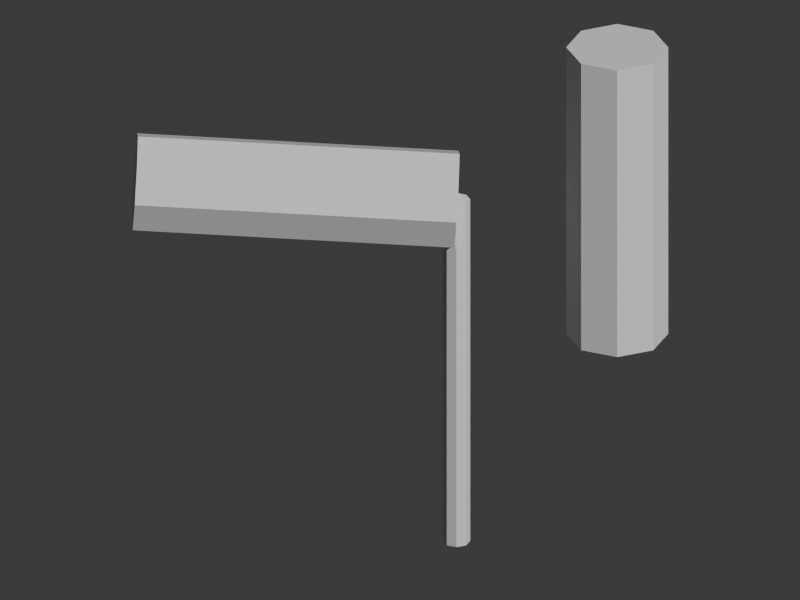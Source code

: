# Source: bamboo_take_tombo.blend  (saved by Blender 5.2.45; exported with 4.5.12 LTS)
import bpy
from mathutils import Matrix  # noqa: F401  (used for matrix-valued properties, if any)

bpy.ops.wm.read_factory_settings(use_empty=True)
scene = bpy.context.scene
scene.name = 'Scene'

# ---- collections
col_collection = bpy.data.collections.new('Collection'); scene.collection.children.link(col_collection)

# ---- materials (node trees are filled in below, after node groups)
mat_wood = bpy.data.materials.new('wood')
mat_wood.diffuse_color = (0.49, 0.27, 0.13, 1.0)
mat_bamboo = bpy.data.materials.new('bamboo')
mat_bamboo.diffuse_color = (0.65, 0.64, 0.32, 1.0)

# ---- material node trees
mat_wood.use_nodes = True; mat_wood.node_tree.nodes.clear()
_N = mat_wood.node_tree.nodes; _L = mat_wood.node_tree.links
n0 = _N.new('ShaderNodeBsdfPrincipled'); n0.name = 'Principled BSDF'; n0.location = (-200, 100)
n0.inputs[10].default_value = 0.005
n1 = _N.new('ShaderNodeOutputMaterial'); n1.name = 'Material Output'; n1.location = (200, 100)
_L.new(n0.outputs[0], n1.inputs[0])
n1.is_active_output = True
mat_bamboo.use_nodes = True; mat_bamboo.node_tree.nodes.clear()
_N = mat_bamboo.node_tree.nodes; _L = mat_bamboo.node_tree.links
n0 = _N.new('ShaderNodeBsdfPrincipled'); n0.name = 'Principled BSDF'; n0.location = (-200, 100)
n0.inputs[10].default_value = 0.005
n1 = _N.new('ShaderNodeOutputMaterial'); n1.name = 'Material Output'; n1.location = (200, 100)
_L.new(n0.outputs[0], n1.inputs[0])
n1.is_active_output = True

# ---- world
world_world = bpy.data.worlds.new('World'); scene.world = world_world
world_world.use_nodes = True; world_world.node_tree.nodes.clear()
_N = world_world.node_tree.nodes; _L = world_world.node_tree.links
n0 = _N.new('ShaderNodeOutputWorld'); n0.name = 'World Output'; n0.location = (200, 100)
n1 = _N.new('ShaderNodeBackground'); n1.name = 'Background'; n1.location = (-200, 100)
n1.inputs[0].default_value = (0.05088, 0.05088, 0.05088, 1.0)
_L.new(n1.outputs[0], n0.inputs[0])
n0.is_active_output = True
world_world.color = (0.05088, 0.05088, 0.05088)
world_world.sun_shadow_jitter_overblur = 0.0

# ---- cameras
cam_camera = bpy.data.cameras.new('Camera')
cam_camera.type = 'ORTHO'
cam_camera.ortho_scale = 2.45

# ---- meshes
me_cylinder = bpy.data.meshes.new('Cylinder')
me_cylinder.from_pydata([(0.0, 0.035, -0.49), (0.0, 0.035, 0.49), (0.02475, 0.02475, -0.49), (0.02475, 0.02475, 0.49), (0.035, 0.0, -0.49), (0.035, 0.0, 0.49), (0.02475, -0.02475, -0.49), (0.02475, -0.02475, 0.49), (0.0, -0.035, -0.49), (0.0, -0.035, 0.49), (-0.02475, -0.02475, -0.49), (-0.02475, -0.02475, 0.49), (-0.035, 0.0, -0.49), (-0.035, 0.0, 0.49), (-0.02475, 0.02475, -0.49), (-0.02475, 0.02475, 0.49)], [], [(0, 1, 3, 2), (2, 3, 5, 4), (4, 5, 7, 6), (6, 7, 9, 8), (8, 9, 11, 10), (10, 11, 13, 12), (3, 1, 15, 13, 11, 9, 7, 5), (12, 13, 15, 14), (14, 15, 1, 0), (0, 2, 4, 6, 8, 10, 12, 14)])
_uv = me_cylinder.uv_layers.new(name='UVMap')
_uv.uv.foreach_set('vector', [1.0, 0.5, 1.0, 1.0, 0.875, 1.0, 0.875, 0.5, 0.875, 0.5, 0.875, 1.0, 0.75, 1.0, 0.75, 0.5, 0.75, 0.5, 0.75, 1.0, 0.625, 1.0, 0.625, 0.5, 0.625, 0.5, 0.625, 1.0, 0.5, 1.0, 0.5, 0.5, 0.5, 0.5, 0.5, 1.0, 0.375, 1.0, 0.375, 0.5, 0.375, 0.5, 0.375, 1.0, 0.25, 1.0, 0.25, 0.5, 0.4197, 0.4197, 0.25, 0.49, 0.08029, 0.4197, 0.01, 0.25, 0.08029, 0.08029, 0.25, 0.01, 0.4197, 0.08029, 0.49, 0.25, 0.25, 0.5, 0.25, 1.0, 0.125, 1.0, 0.125, 0.5, 0.125, 0.5, 0.125, 1.0, 0.0, 1.0, 0.0, 0.5, 0.75, 0.49, 0.9197, 0.4197, 0.99, 0.25, 0.9197, 0.08029, 0.75, 0.01, 0.5803, 0.08029, 0.51, 0.25, 0.5803, 0.4197])
me_cylinder.materials.append(mat_wood)
me_cylinder.update()
me_cylinder_001 = bpy.data.meshes.new('Cylinder.001')
me_cylinder_001.from_pydata([(0.0, 0.13, -0.4108), (0.0, 0.13, 0.4108), (0.09192, 0.09192, -0.4108), (0.09192, 0.09192, 0.4108), (0.13, 0.0, -0.4108), (0.13, 0.0, 0.4108), (0.09192, -0.09192, -0.4108), (0.09192, -0.09192, 0.4108), (0.0, -0.13, -0.4108), (0.0, -0.13, 0.4108), (-0.09192, -0.09192, -0.4108), (-0.09192, -0.09192, 0.4108), (-0.13, 0.0, -0.4108), (-0.13, 0.0, 0.4108), (-0.09192, 0.09192, -0.4108), (-0.09192, 0.09192, 0.4108)], [], [(0, 1, 3, 2), (2, 3, 5, 4), (4, 5, 7, 6), (6, 7, 9, 8), (8, 9, 11, 10), (10, 11, 13, 12), (3, 1, 15, 13, 11, 9, 7, 5), (12, 13, 15, 14), (14, 15, 1, 0), (0, 2, 4, 6, 8, 10, 12, 14)])
_uv = me_cylinder_001.uv_layers.new(name='UVMap')
_uv.uv.foreach_set('vector', [1.0, 0.5, 1.0, 1.0, 0.875, 1.0, 0.875, 0.5, 0.875, 0.5, 0.875, 1.0, 0.75, 1.0, 0.75, 0.5, 0.75, 0.5, 0.75, 1.0, 0.625, 1.0, 0.625, 0.5, 0.625, 0.5, 0.625, 1.0, 0.5, 1.0, 0.5, 0.5, 0.5, 0.5, 0.5, 1.0, 0.375, 1.0, 0.375, 0.5, 0.375, 0.5, 0.375, 1.0, 0.25, 1.0, 0.25, 0.5, 0.4197, 0.4197, 0.25, 0.49, 0.08029, 0.4197, 0.01, 0.25, 0.08029, 0.08029, 0.25, 0.01, 0.4197, 0.08029, 0.49, 0.25, 0.25, 0.5, 0.25, 1.0, 0.125, 1.0, 0.125, 0.5, 0.125, 0.5, 0.125, 1.0, 0.0, 1.0, 0.0, 0.5, 0.75, 0.49, 0.9197, 0.4197, 0.99, 0.25, 0.9197, 0.08029, 0.75, 0.01, 0.5803, 0.08029, 0.51, 0.25, 0.5803, 0.4197])
me_cylinder_001.materials.append(mat_bamboo)
me_cylinder_001.update()
me_cylinder_002 = bpy.data.meshes.new('Cylinder.002')
me_cylinder_002.from_pydata([(0.0, 0.13, -0.4108), (0.0, 0.13, 0.4108), (0.09192, 0.09192, -0.4108), (0.09192, 0.09192, 0.4108), (0.13, 0.0, -0.4108), (0.13, 0.0, 0.4108), (0.09192, -0.09192, -0.4108), (0.09192, -0.09192, 0.4108), (0.0, -0.13, -0.4108), (0.0, -0.13, 0.4108), (-0.09192, -0.09192, -0.4108), (-0.09192, -0.09192, 0.4108), (-0.13, 0.0, -0.4108), (-0.13, 0.0, 0.4108), (-0.09192, 0.09192, -0.4108), (-0.09192, 0.09192, 0.4108)], [], [(0, 1, 3, 2), (2, 3, 5, 4), (4, 5, 7, 6), (6, 7, 9, 8), (8, 9, 11, 10), (10, 11, 13, 12), (3, 1, 15, 13, 11, 9, 7, 5), (12, 13, 15, 14), (14, 15, 1, 0), (0, 2, 4, 6, 8, 10, 12, 14)])
_uv = me_cylinder_002.uv_layers.new(name='UVMap')
_uv.uv.foreach_set('vector', [1.0, 0.5, 1.0, 1.0, 0.875, 1.0, 0.875, 0.5, 0.875, 0.5, 0.875, 1.0, 0.75, 1.0, 0.75, 0.5, 0.75, 0.5, 0.75, 1.0, 0.625, 1.0, 0.625, 0.5, 0.625, 0.5, 0.625, 1.0, 0.5, 1.0, 0.5, 0.5, 0.5, 0.5, 0.5, 1.0, 0.375, 1.0, 0.375, 0.5, 0.375, 0.5, 0.375, 1.0, 0.25, 1.0, 0.25, 0.5, 0.4197, 0.4197, 0.25, 0.49, 0.08029, 0.4197, 0.01, 0.25, 0.08029, 0.08029, 0.25, 0.01, 0.4197, 0.08029, 0.49, 0.25, 0.25, 0.5, 0.25, 1.0, 0.125, 1.0, 0.125, 0.5, 0.125, 0.5, 0.125, 1.0, 0.0, 1.0, 0.0, 0.5, 0.75, 0.49, 0.9197, 0.4197, 0.99, 0.25, 0.9197, 0.08029, 0.75, 0.01, 0.5803, 0.08029, 0.51, 0.25, 0.5803, 0.4197])
me_cylinder_002.materials.append(mat_bamboo)
me_cylinder_002.update()

# ---- objects
ob_bamboo_dragonfly_stem = bpy.data.objects.new('Bamboo dragonfly stem', me_cylinder)
ob_dragonfly_rotor = bpy.data.objects.new('Dragonfly rotor', me_cylinder_001)
ob_dragonfly_rotor_001 = bpy.data.objects.new('Dragonfly rotor.001', me_cylinder_002)
ob_turntable_camera = bpy.data.objects.new('Turntable_Camera', cam_camera)

# ---- transforms, parenting, visibility, modifiers, constraints
ob_bamboo_dragonfly_stem.location = (0.1729, 0.0, 0.5884)
ob_bamboo_dragonfly_stem.rotation_euler = (0.0, 0.0, -3.142)
ob_bamboo_dragonfly_stem.scale = (1.201, 1.201, 1.201)
ob_dragonfly_rotor.location = (-0.3195, 0.0, 1.207)
ob_dragonfly_rotor.rotation_euler = (1.51, 2.707e-08, -1.571)
ob_dragonfly_rotor.scale = (1.201, 1.201, 1.201)
ob_dragonfly_rotor_001.location = (0.6652, 0.0, 1.207)
ob_dragonfly_rotor_001.scale = (1.201, 1.201, 1.201)
ob_turntable_camera.location = (2.817e-16, -4.6, 3.2)
ob_turntable_camera.rotation_euler = (1.095, 3.154e-24, 6.123e-17)

# ---- collection membership
col_collection.objects.link(ob_bamboo_dragonfly_stem)
col_collection.objects.link(ob_dragonfly_rotor)
col_collection.objects.link(ob_dragonfly_rotor_001)
col_collection.objects.link(ob_turntable_camera)

# ---- scene / render settings (as saved in the file)
scene.camera = ob_turntable_camera
scene.frame_start = 1; scene.frame_end = 144; scene.frame_set(144)
scene.render.engine = 'BLENDER_WORKBENCH'
scene.render.resolution_x = 400
scene.render.resolution_y = 300
scene.render.bake_bias = 0.0
scene.render.bake_samples = 0
scene.render.compositor_device = 'GPU'
scene.eevee.use_volume_custom_range = False
scene.eevee.fast_gi_thickness_near = 0.1
scene.eevee.fast_gi_thickness_far = 0.0
scene.eevee.ray_tracing_options.screen_trace_thickness = 0.1
bpy.context.view_layer.update()

# ---- added for rendering (the .blend has no usable light): sun
light_auto_sun = bpy.data.lights.new('AutoSun', 'SUN')
light_auto_sun.energy = 3.0
light_auto_sun.angle = 0.0523599
ob_auto_sun = bpy.data.objects.new('AutoSun', light_auto_sun)
scene.collection.objects.link(ob_auto_sun)
ob_auto_sun.rotation_euler = (0.872665, 0.174533, 0.523599)
bpy.context.view_layer.update()
